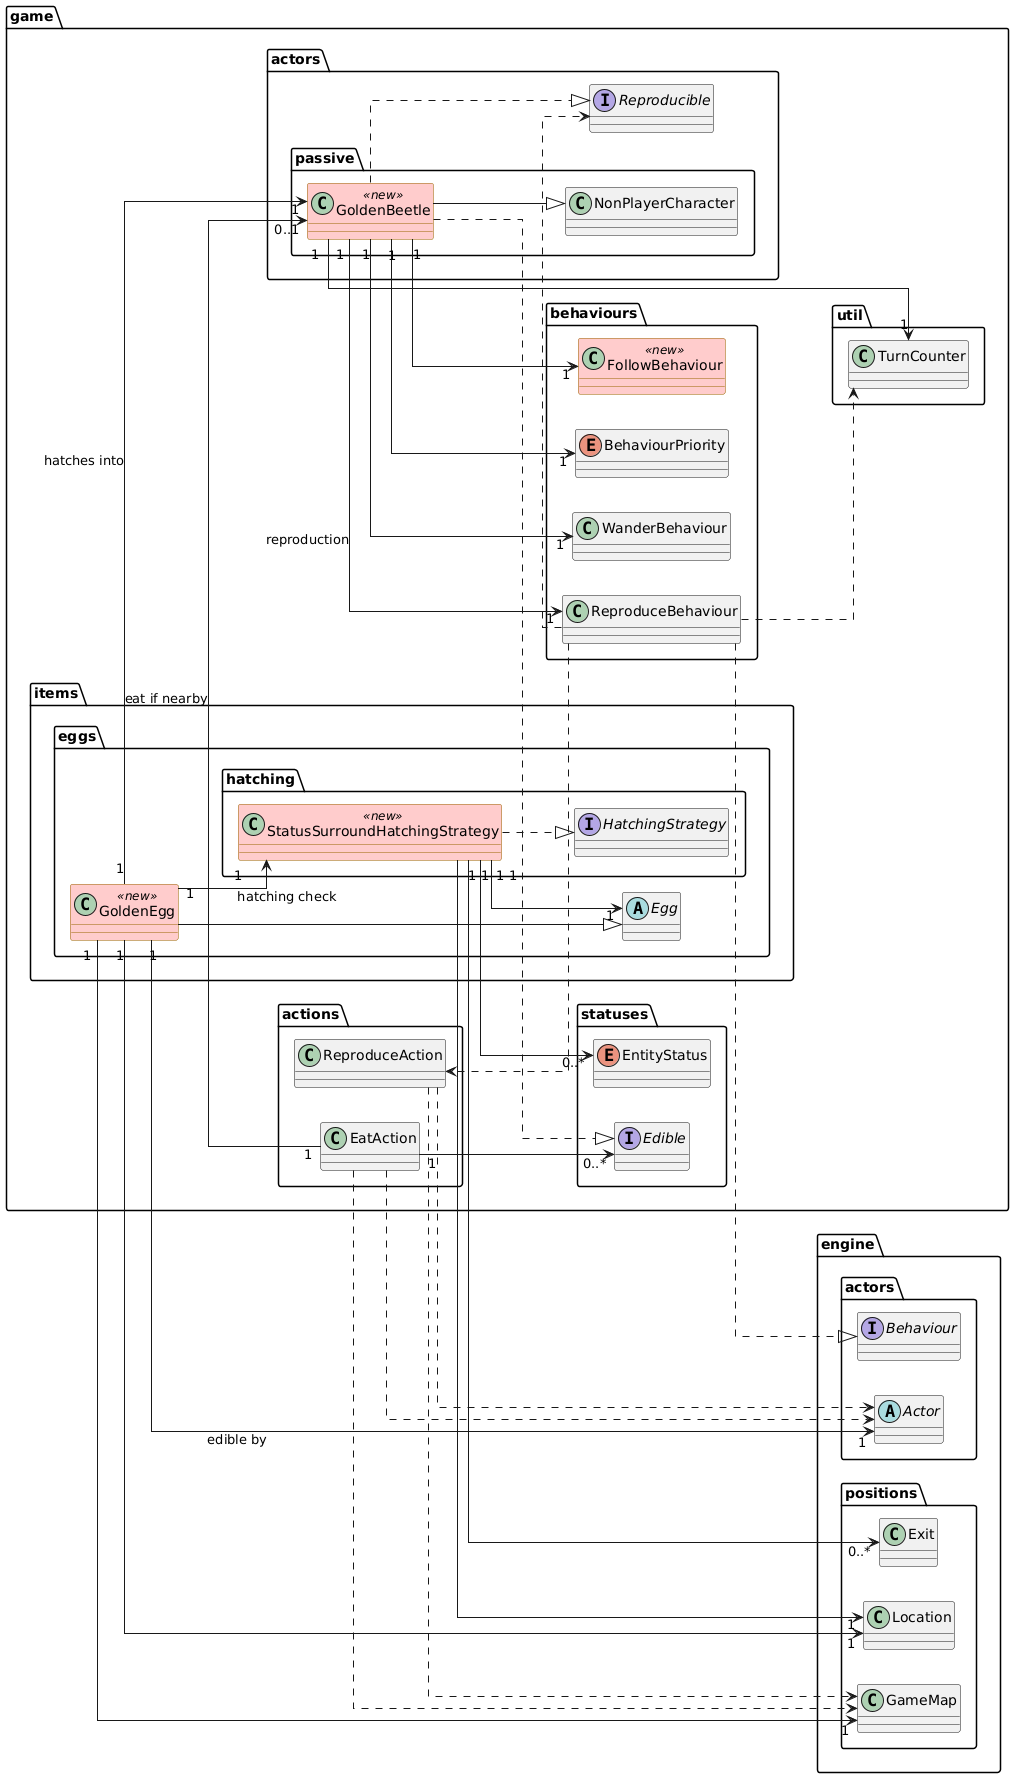

The diagram above was rendered by PlantUML. Its source (embedded in the PNG):
@startuml
skinparam class<<new>> {
  BackgroundColor #FFCCCC
  BorderColor #996600
}

skinparam classAttributeIconSize 0
skinparam linetype ortho
left to right direction

' ----------------------
' ACTORS
' ----------------------
package "game.actors.passive" {
  class GoldenBeetle<<new>>
  class NonPlayerCharacter
}

package "game.actors" {
  interface Reproducible
}

' ----------------------
' EGGS
' ----------------------
package "game.items.eggs" {
  abstract class Egg
  class GoldenEgg<<new>>

  package "hatching" {
    interface HatchingStrategy
    class StatusSurroundHatchingStrategy<<new>>
  }
}

' ----------------------
' BEHAVIOURS
' ----------------------
package "game.behaviours" {
  class WanderBehaviour
  class FollowBehaviour<<new>>
  class ReproduceBehaviour
  enum BehaviourPriority
}

' ----------------------
' ACTIONS
' ----------------------
package "game.actions" {
  class ReproduceAction
  class EatAction
}

' ----------------------
' STATUS & ATTRIBUTES
' ----------------------
package "game.statuses" {
  interface Edible
  enum EntityStatus {
  }
}

' ----------------------
' ENGINE FRAMEWORK
' ----------------------
package "engine.actors" {
  abstract class Actor
  interface Behaviour
}

package "engine.positions" {
  class GameMap
  class Location
  class Exit
}

package "game.util" {
  class TurnCounter
}

' ----------------------
' INHERITANCE & INTERFACES
' ----------------------
GoldenBeetle --|> NonPlayerCharacter
GoldenBeetle ..|> Reproducible
GoldenBeetle ..|> Edible

GoldenEgg --|> Egg
StatusSurroundHatchingStrategy ..|> HatchingStrategy
ReproduceBehaviour ..|> Behaviour

' ----------------------
' ASSOCIATIONS (实线 + 数量标注)
' ----------------------
GoldenBeetle "1" --> "1" ReproduceBehaviour : reproduction
GoldenBeetle "1" --> "1" WanderBehaviour
GoldenBeetle "1" --> "1" FollowBehaviour
GoldenBeetle "1" --> "1" BehaviourPriority
GoldenBeetle "1" --> "1" TurnCounter

GoldenEgg "1" --> "1" StatusSurroundHatchingStrategy : hatching check
GoldenEgg "1" --> "1" GoldenBeetle : hatches into
GoldenEgg "1" --> "1" Actor : edible by
GoldenEgg "1" --> "1" GameMap
GoldenEgg "1" --> "1" Location

StatusSurroundHatchingStrategy "1" --> "0..*" Exit
StatusSurroundHatchingStrategy "1" --> "1" Location
StatusSurroundHatchingStrategy "1" --> "1" Egg
StatusSurroundHatchingStrategy "1" --> "0..*" EntityStatus

EatAction "1" --> "0..*" Edible
EatAction "1" --> "0..1" GoldenBeetle : eat if nearby

' ----------------------
' DEPENDENCIES (虚线)
' ----------------------
ReproduceBehaviour ..> Reproducible
ReproduceBehaviour ..> TurnCounter
ReproduceBehaviour ..> ReproduceAction
ReproduceAction ..> Actor
ReproduceAction ..> GameMap

EatAction ..> Actor
EatAction ..> GameMap
@enduml